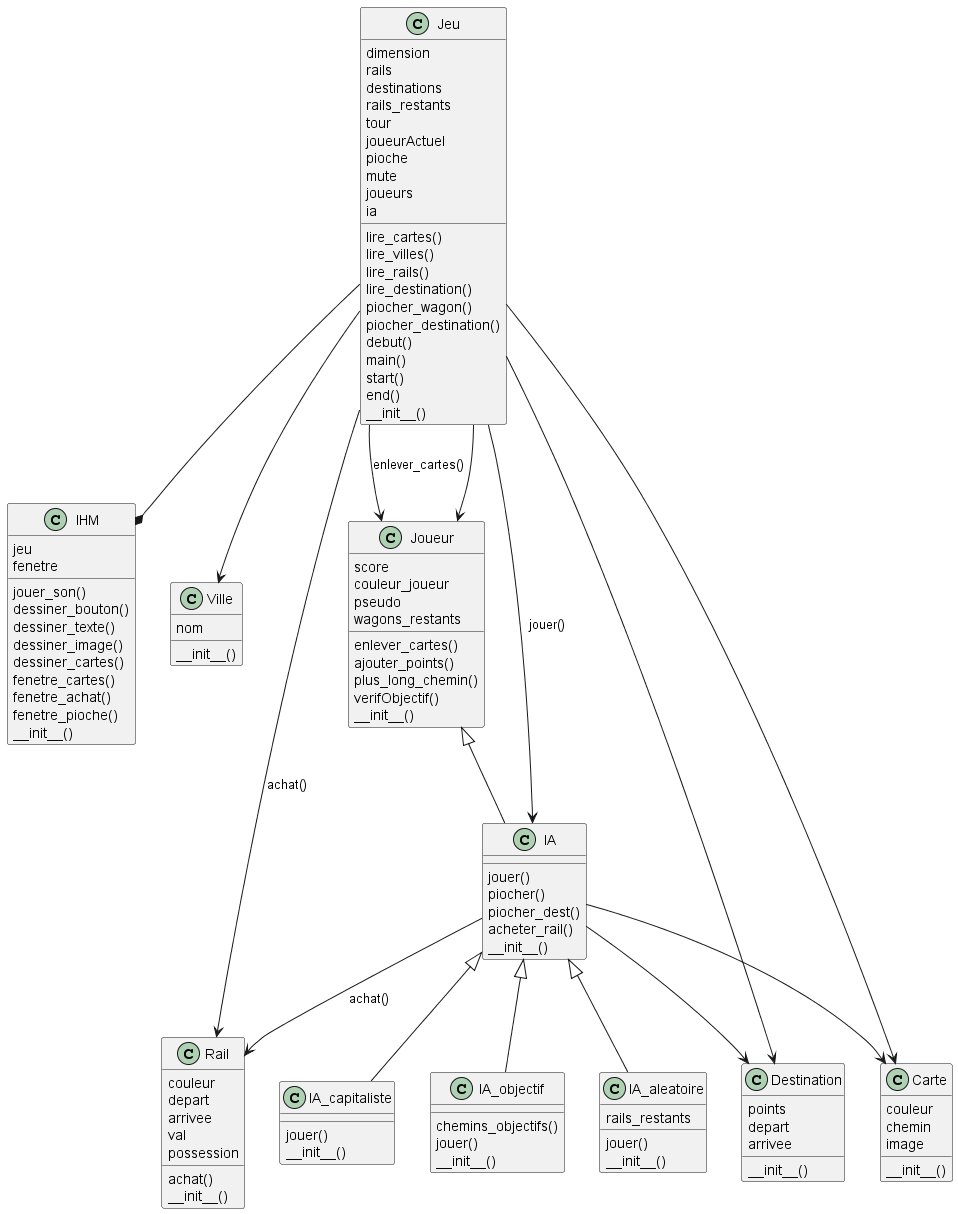

The diagram above was rendered by PlantUML. Its source (embedded in the PNG):
@startuml
class Jeu {
    lire_cartes()
    lire_villes()
    lire_rails()
    lire_destination()
    piocher_wagon()
    piocher_destination()
    debut()
    main()
    start()
    end()
        dimension
    rails
    destinations
    rails_restants
    tour
    joueurActuel
    pioche
    mute
    joueurs
    ia
    __init__()
}

class IHM {
    jouer_son()
    dessiner_bouton()
    dessiner_texte()
    dessiner_image()
    dessiner_cartes()
    fenetre_cartes()
    fenetre_achat()
    fenetre_pioche()
        jeu
    fenetre
    __init__()
}

class Ville {
        nom
    __init__()
}
class Rail {
    achat()
        couleur
    depart
    arrivee
    val
    possession
    __init__()
}

class Joueur {
    enlever_cartes()
    ajouter_points()
    plus_long_chemin()
    verifObjectif()
        score
    couleur_joueur
    pseudo
    wagons_restants
    __init__()
}

class Carte {
        couleur
    chemin
    image
    __init__()
}
class Destination {
    points
    depart
    arrivee
    __init__()
}

class IA {
    jouer()
    piocher()
    piocher_dest()
    acheter_rail()
    __init__()
}
class IA_aleatoire {
    jouer()
        rails_restants
    __init__()
}
class IA_capitaliste {
    jouer()
    __init__()
}
class IA_objectif {
    chemins_objectifs()
    jouer()
    __init__()
}
Joueur <|-- IA
IA <|-- IA_aleatoire
IA <|-- IA_capitaliste
IA <|-- IA_objectif
IA --> Carte
IA --> Destination
IA --> Rail : achat()
Jeu --> IA : jouer()
Jeu --* IHM
Jeu --> Rail : achat()
Jeu --> Destination
Jeu --> Carte
Jeu --> Ville
Jeu --> Joueur : enlever_cartes()
Jeu --> Joueur


@enduml